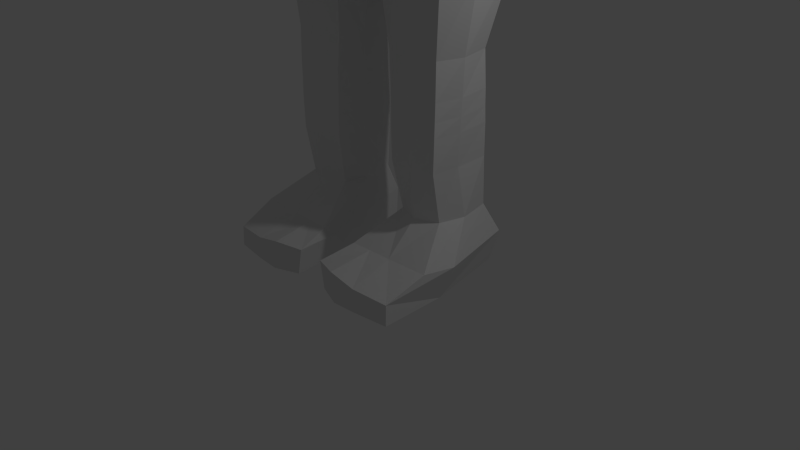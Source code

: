 # Source: lowpolycharacter1.blend  (saved by Blender 2.76.0; exported with 4.5.12 LTS)
import bpy
from mathutils import Matrix  # noqa: F401  (used for matrix-valued properties, if any)

bpy.ops.wm.read_factory_settings(use_empty=True)
scene = bpy.context.scene
scene.name = 'Scene'

# ---- collections
col_collection_1 = bpy.data.collections.new('Collection 1'); scene.collection.children.link(col_collection_1)

# ---- materials (node trees are filled in below, after node groups)
mat_material = bpy.data.materials.new('Material')
mat_material.alpha_threshold = 0.0
mat_material.use_transparent_shadow = False
mat_material.roughness = 0.5
mat_material.line_color = (0.0, 0.0, 0.0, 1.0)

# ---- material node trees

# ---- world
world_world = bpy.data.worlds.new('World'); scene.world = world_world
world_world.color = (0.05088, 0.05088, 0.05088)
world_world.use_sun_shadow = False
world_world.sun_shadow_jitter_overblur = 0.0
world_world.cycles.sampling_method = 'MANUAL'
world_world.cycles.sample_map_resolution = 256

# ---- cameras
cam_camera = bpy.data.cameras.new('Camera')
cam_camera.clip_end = 100.0
cam_camera.lens = 35.0
cam_camera.sensor_width = 32.0
cam_camera.sensor_height = 18.0
cam_camera.ortho_scale = 7.314
cam_camera.dof.focus_distance = 0.0
cam_camera.dof.aperture_fstop = 128.0

# ---- lights
light_lamp = bpy.data.lights.new('Lamp', 'POINT')
light_lamp.transmission_factor = 0.0
light_lamp.cutoff_distance = 30.0
light_lamp.energy = 100.0
light_lamp.shadow_buffer_clip_start = 1.001
light_lamp.shadow_soft_size = 0.1
light_lamp.shadow_maximum_resolution = 0.006
light_lamp.use_absolute_resolution = True
light_lamp.cycles.use_multiple_importance_sampling = False

# ---- meshes
me_cube = bpy.data.meshes.new('Cube')
me_cube.from_pydata([(1.146, 0.8986, 5.975), (1.107, -0.05894, 5.975), (1.46, 1.354, 8.297), (1.233, 0.02808, 8.297), (0.0, 1.212, 5.975), (0.0, -0.3023, 5.975), (0.0, 1.469, 8.297), (0.0, -0.3326, 8.297), (0.911, 1.0, 9.478), (0.911, 0.6078, 9.478), (0.0, 1.319, 9.281), (0.0, 0.7177, 9.281), (1.332, 0.9918, 4.399), (1.309, -0.2678, 4.399), (0.0, 1.265, 4.399), (0.0, -0.4767, 4.399), (0.1177, 1.212, 5.975), (0.1177, -0.3023, 5.975), (0.1404, 1.469, 8.297), (0.1404, -0.3326, 8.297), (0.1704, 1.324, 9.283), (0.1704, 0.8346, 9.283), (0.0, 1.265, 4.399), (0.0, -0.4767, 4.399), (1.35, 0.895, 3.709), (1.26, -0.1178, 3.709), (0.2839, 0.895, 3.709), (0.3424, -0.1352, 3.709), (1.165, 0.7059, 2.774), (1.165, -0.06881, 2.774), (0.4333, 0.7, 2.774), (0.4333, -0.0629, 2.774), (1.154, 0.7611, 1.477), (1.154, -0.09371, 1.477), (0.4802, 0.7611, 1.477), (0.4802, -0.09371, 1.477), (1.13, 0.9537, 0.01119), (1.378, -1.051, 0.01119), (0.5799, 0.9537, 0.01119), (0.2517, -1.012, 0.01119), (0.5517, 0.7839, 0.844), (0.5413, 0.01857, 0.844), (1.147, 0.7839, 0.844), (1.148, 0.01865, 0.8413), (0.56, 0.9616, 0.4611), (1.264, 0.9616, 0.4611), (0.1858, -1.003, 0.3631), (1.373, -1.038, 0.2766), (1.602, 1.353, 8.458), (1.601, 0.6227, 8.724), (1.47, 1.0, 9.484), (1.47, 0.6078, 9.484), (1.996, 1.115, 8.855), (1.996, 0.7451, 8.856), (1.954, 1.0, 9.339), (1.954, 0.6828, 9.302), (2.605, 1.115, 8.941), (2.605, 0.7451, 8.942), (2.562, 1.0, 9.283), (2.562, 0.6828, 9.247), (2.978, 1.115, 8.981), (2.978, 0.7451, 8.983), (2.988, 1.0, 9.253), (2.988, 0.6828, 9.217), (3.097, 1.115, 8.979), (3.097, 0.7451, 8.981), (3.107, 1.0, 9.251), (3.107, 0.6828, 9.214), (3.236, 1.115, 8.956), (3.236, 0.7451, 8.958), (3.247, 1.0, 9.228), (3.247, 0.6828, 9.191), (0.6662, 1.212, 5.975), (0.6662, -0.3023, 5.975), (0.8126, 1.41, 8.297), (0.8126, -0.257, 8.297), (0.5477, 1.159, 9.417), (0.5477, 0.7191, 9.417), (0.7432, 1.265, 4.399), (0.7432, -0.4767, 4.399), (0.8289, 1.0, 3.709), (0.8289, -0.3326, 3.709), (0.8257, 0.8155, 2.774), (0.8257, -0.1785, 2.774), (0.824, 0.7984, 1.477), (0.824, -0.131, 1.477), (0.9155, 0.9537, 0.01119), (0.9155, -1.125, 0.02395), (0.8516, -0.1039, 0.8413), (0.8578, 0.9065, 0.844), (0.8953, -1.111, 0.3152), (0.898, 0.9616, 0.4611), (1.194, 0.3748, 5.975), (1.46, 0.5035, 8.297), (0.911, 0.7831, 9.478), (1.436, 0.3019, 4.399), (0.0, 0.3019, 4.399), (0.0, 0.3019, 4.399), (0.1704, 1.054, 9.283), (1.442, 0.2631, 3.709), (0.192, 0.2631, 3.709), (1.27, 0.2659, 2.774), (0.3642, 0.2659, 2.774), (1.183, 0.2845, 1.477), (0.4508, 0.2845, 1.477), (1.372, -0.1934, 0.02299), (0.3305, -0.2017, 0.01119), (1.244, 0.3477, 0.844), (0.4495, 0.3477, 0.844), (1.526, -0.1189, 0.4611), (0.2412, -0.3993, 0.3561), (1.601, 0.8201, 8.488), (1.47, 0.7831, 9.484), (1.996, 0.8612, 8.739), (1.954, 0.7831, 9.401), (2.605, 0.8612, 8.825), (2.562, 0.7831, 9.346), (2.978, 0.8612, 8.865), (2.988, 0.7831, 9.316), (3.097, 0.8612, 8.863), (3.107, 0.7831, 9.314), (3.236, 0.8612, 8.84), (3.247, 0.7831, 9.291), (0.9155, -0.2008, 0.01119), (0.5477, 0.9158, 9.417), (0.0, -1.159, 10.86), (0.7822, 1.387, 10.86), (0.9856, -1.042, 10.86), (1.565, 0.4444, 10.86), (0.0, -1.424, 11.13), (1.442, 0.4444, 10.38), (0.7949, -0.9532, 10.38), (0.8203, 1.248, 10.38), (0.0, -1.201, 10.37), (0.0, 1.062, 9.978), (0.8584, 1.618, 11.66), (1.066, -0.8743, 11.66), (0.0, -0.9112, 9.373), (1.691, 0.4444, 11.66), (0.0, 1.789, 11.66), (0.7976, 0.8727, 9.98), (0.3672, -0.7944, 9.437), (0.09805, 0.7152, 13.9), (0.9803, 0.4444, 9.98), (0.0, 1.678, 11.21), (1.663, 0.4742, 11.13), (0.0, 1.481, 10.37), (0.1434, 0.7151, 9.747), (1.101, -0.9431, 11.13), (0.1434, 0.5812, 9.69), (0.1434, 0.8807, 9.817), (0.8319, 1.494, 11.13), (0.0, 1.541, 10.86), (0.0, 0.5102, 9.659), (0.0, 0.8777, 9.815), (0.0, -1.278, 11.66), (0.2793, -0.5542, 0.4717), (0.8772, -0.5373, 0.4744), (1.444, -0.5214, 0.4838), (0.5818, -1.136, 0.01119), (0.5293, -1.122, 0.396), (0.5608, -0.5463, 0.4743), (0.4685, -0.09112, 1.901), (1.166, -0.09112, 1.901), (1.166, 0.7486, 1.901), (0.4685, 0.7486, 1.901), (0.8246, 0.804, 1.901), (0.8246, -0.1465, 1.901), (0.4225, 0.2784, 1.901), (1.212, 0.2784, 1.901), (1.166, -0.08486, 2.095), (1.166, 0.7378, 2.095), (0.4679, -0.08486, 2.095), (0.4679, 0.7378, 2.095), (0.8248, 0.8066, 2.095), (0.8248, -0.1536, 2.095), (0.4095, 0.2756, 2.095), (1.225, 0.2756, 2.095), (1.17, -0.08143, 2.317), (1.17, 0.7292, 2.317), (0.4646, -0.08143, 2.317), (0.4646, 0.7292, 2.317), (0.8251, 0.8095, 2.317), (0.8251, -0.1617, 2.317), (0.3947, 0.2724, 2.317), (1.239, 0.2724, 2.317), (3.544, 1.088, 8.94), (3.544, 0.7583, 8.941), (3.554, 0.9853, 9.182), (3.554, 0.7027, 9.149), (3.544, 0.8617, 8.837), (3.554, 0.7921, 9.238), (3.88, 1.054, 8.93), (3.88, 0.7584, 8.931), (3.889, 0.9854, 9.172), (3.889, 0.7028, 9.14), (3.88, 0.8618, 8.827), (3.889, 0.7922, 9.228), (3.885, 0.7301, 9.037), (3.885, 1.001, 9.056), (1.382, 1.234, 7.735), (1.198, 0.02503, 7.735), (0.0, 1.388, 7.735), (0.0, -0.3071, 7.735), (0.148, -0.3071, 7.735), (0.148, 1.388, 7.735), (0.7767, 1.345, 7.735), (0.7767, -0.251, 7.735), (1.382, 0.4737, 7.735), (0.0, -0.1467, 6.721), (0.2292, -0.1467, 6.757), (0.6971, -0.1255, 6.757), (1.148, 0.4327, 6.757), (0.9982, 0.9052, 6.757), (1.022, -0.01451, 6.757), (0.0, 1.13, 6.757), (0.2292, 1.13, 6.757), (0.6971, 1.114, 6.757), (4.058, 0.8139, 8.624), (4.066, 0.6669, 8.772), (4.081, 0.6905, 9.441), (4.081, 0.5856, 9.271), (4.071, 0.9269, 9.071), (4.039, 0.9653, 8.759), (4.07, 0.6261, 9.026), (4.081, 0.789, 9.306), (4.899, 0.9215, 8.693), (1.373, 0.9797, 4.94), (0.0, 1.432, 4.956), (1.274, -0.2462, 4.956), (0.0, -0.4483, 4.956), (0.0, -0.4483, 4.956), (0.0, 1.432, 4.956), (0.7143, -0.4483, 4.956), (0.7143, 1.432, 4.956), (1.373, 0.3239, 4.956), (0.8607, 1.49, 12.65), (1.036, -0.6088, 12.67), (1.595, 0.4444, 12.65), (0.0, 1.801, 12.65), (0.0, -0.5853, 13.68), (0.0, -0.9117, 12.65), (0.09805, 0.2254, 13.9), (0.09805, 0.4444, 13.9), (0.0, 0.7096, 13.9), (0.0, 0.4049, 13.9), (0.0, 0.1085, 13.9), (0.7965, 0.4831, 13.72), (0.5787, -0.07538, 13.72), (0.0, 1.135, 13.68), (0.4353, 0.9308, 13.72), (0.0, -0.7179, 13.55), (0.8777, -0.2638, 13.56), (0.6804, 1.152, 13.58), (1.145, 0.4549, 13.58), (0.0, 1.328, 13.55), (0.0, -0.8054, 13.39), (0.9122, -0.3444, 13.39), (0.7574, 1.328, 13.39), (1.279, 0.4552, 13.39), (0.0, 1.475, 13.38), (0.5721, -0.941, 10.03), (1.137, 0.4513, 10.11), (0.0, -1.067, 9.997), (0.3512, -1.087, 11.13), (0.3457, -1.031, 11.66), (4.651, 0.912, 8.602), (4.659, 0.7649, 8.75), (4.674, 0.7885, 9.419), (4.674, 0.6836, 9.25), (4.663, 1.025, 9.05), (4.632, 1.015, 8.737), (4.663, 0.7242, 9.004), (4.674, 0.887, 9.284), (4.905, 0.8178, 8.798), (4.916, 0.8344, 9.27), (4.916, 0.7604, 9.15), (4.908, 1.001, 9.009), (4.886, 0.9945, 8.789), (4.908, 0.789, 8.977), (4.916, 0.9039, 9.175), (4.907, 0.8972, 8.938)], [], [(208, 93, 3, 201), (216, 16, 4, 215), (204, 19, 7, 203), (18, 6, 10, 20), (234, 227, 12, 78), (75, 3, 9, 77), (2, 8, 50, 48), (97, 23, 15, 96), (235, 229, 13, 95), (231, 230, 15, 23), (233, 231, 23, 79), (95, 13, 25, 99), (7, 19, 21, 11), (124, 98, 21, 77), (228, 232, 22, 14), (74, 18, 20, 76), (207, 75, 19, 204), (217, 72, 16, 216), (81, 27, 31, 83), (97, 22, 26, 100), (79, 23, 27, 81), (78, 12, 24, 80), (167, 162, 35, 85), (99, 25, 29, 101), (100, 26, 30, 102), (80, 24, 28, 82), (110, 44, 38, 106), (169, 163, 33, 103), (168, 165, 34, 104), (166, 164, 32, 84), (123, 87, 159, 39, 106), (91, 45, 36, 86), (160, 46, 39, 159), (105, 109, 47, 37), (103, 33, 43, 107), (85, 35, 41, 88), (84, 32, 42, 89), (104, 34, 40, 108), (158, 109, 107, 43), (161, 156, 46, 160), (89, 42, 45, 91), (108, 40, 44, 110), (111, 48, 52, 113), (93, 2, 48, 111), (9, 3, 49, 51), (94, 9, 51, 112), (55, 53, 57, 59), (51, 49, 53, 55), (112, 51, 55, 114), (48, 50, 54, 52), (56, 58, 62, 60), (114, 55, 59, 116), (52, 54, 58, 56), (113, 52, 56, 115), (63, 61, 65, 67), (115, 56, 60, 117), (59, 57, 61, 63), (116, 59, 63, 118), (120, 67, 71, 122), (118, 63, 67, 120), (60, 62, 66, 64), (117, 60, 64, 119), (122, 71, 189, 191), (64, 66, 70, 68), (119, 64, 68, 121), (67, 65, 69, 71), (40, 89, 91, 44), (47, 158, 157, 90), (34, 84, 89, 40), (33, 85, 88, 43), (47, 90, 87, 37), (44, 91, 86, 38), (105, 37, 87, 123), (165, 166, 84, 34), (26, 80, 82, 30), (163, 167, 85, 33), (22, 78, 80, 26), (13, 79, 81, 25), (25, 81, 83, 29), (213, 0, 72, 217), (201, 3, 75, 207), (2, 74, 76, 8), (94, 124, 77, 9), (229, 233, 79, 13), (19, 75, 77, 21), (232, 234, 78, 22), (8, 76, 124, 94), (36, 105, 123, 86), (65, 119, 121, 69), (70, 122, 191, 188), (61, 117, 119, 65), (62, 118, 120, 66), (66, 120, 122, 70), (58, 116, 118, 62), (57, 115, 117, 61), (53, 113, 115, 57), (54, 114, 116, 58), (50, 112, 114, 54), (8, 94, 112, 50), (3, 93, 111, 49), (49, 111, 113, 53), (41, 108, 110, 46, 156), (42, 107, 109, 45), (35, 104, 108, 41), (32, 103, 107, 42), (45, 109, 105, 36), (86, 123, 106, 38), (162, 168, 104, 35), (164, 169, 103, 32), (46, 110, 106, 39), (27, 100, 102, 31), (24, 99, 101, 28), (23, 97, 100, 27), (76, 20, 98, 124), (12, 95, 99, 24), (227, 235, 95, 12), (22, 97, 96, 14), (200, 2, 93, 208), (149, 147, 143, 141), (21, 98, 147, 149), (153, 149, 141, 137), (20, 10, 154, 150), (98, 20, 150, 147), (11, 21, 149, 153), (88, 41, 156, 161, 157), (43, 88, 157, 158), (90, 160, 159, 87), (90, 157, 161, 160), (171, 177, 169, 164), (172, 176, 168, 162), (170, 175, 167, 163), (173, 174, 166, 165), (174, 171, 164, 166), (176, 173, 165, 168), (177, 170, 163, 169), (175, 172, 162, 167), (183, 180, 172, 175), (185, 178, 170, 177), (184, 181, 173, 176), (182, 179, 171, 174), (181, 182, 174, 173), (178, 183, 175, 170), (180, 184, 176, 172), (179, 185, 177, 171), (28, 101, 185, 179), (31, 102, 184, 180), (29, 83, 183, 178), (30, 82, 182, 181), (82, 28, 179, 182), (102, 30, 181, 184), (101, 29, 178, 185), (83, 31, 180, 183), (190, 186, 192, 196), (191, 189, 195, 197), (68, 70, 188, 186), (121, 68, 186, 190), (69, 121, 190, 187), (71, 69, 187, 189), (195, 198, 224, 221), (199, 194, 225, 222), (186, 188, 194, 199, 192), (187, 190, 196, 193), (188, 191, 197, 194), (189, 187, 193, 198, 195), (194, 197, 220, 225), (193, 196, 218, 219), (213, 200, 208, 212), (214, 201, 207, 211), (2, 200, 206, 74), (74, 206, 205, 18), (211, 207, 204, 210), (210, 204, 203, 209), (18, 205, 202, 6), (212, 208, 201, 214), (92, 212, 214, 1), (17, 210, 209, 5), (73, 211, 210, 17), (1, 214, 211, 73), (0, 213, 212, 92), (200, 213, 217, 206), (206, 217, 216, 205), (205, 216, 215, 202), (222, 225, 273, 270), (219, 218, 266, 267), (223, 222, 270, 271), (218, 223, 271, 266), (198, 193, 219, 224), (197, 195, 221, 220), (196, 192, 223, 218), (192, 199, 222, 223), (0, 92, 235, 227), (16, 72, 234, 232), (1, 73, 233, 229), (4, 16, 232, 228), (73, 17, 231, 233), (17, 5, 230, 231), (92, 1, 229, 235), (72, 0, 227, 234), (143, 140, 132, 130, 262), (147, 150, 140, 143), (150, 154, 134, 140), (130, 132, 126, 128), (131, 130, 128, 127), (140, 134, 146, 132), (137, 141, 261, 263), (128, 126, 151, 145), (125, 127, 148, 264, 129), (132, 146, 152, 126), (133, 131, 127, 125), (151, 144, 139, 135), (129, 264, 265, 155), (127, 128, 145, 148), (126, 152, 144, 151), (155, 265, 136, 237, 241), (135, 139, 239, 236), (148, 145, 138, 136), (145, 151, 135, 138), (250, 249, 244, 142), (248, 247, 243, 242), (138, 135, 236, 238), (136, 138, 238, 237), (245, 246, 242, 243), (244, 245, 243, 142), (240, 248, 242, 246), (247, 250, 142, 243), (254, 253, 250, 247), (251, 252, 248, 240), (252, 254, 247, 248), (253, 255, 249, 250), (258, 260, 255, 253), (257, 259, 254, 252), (256, 257, 252, 251), (259, 258, 253, 254), (238, 236, 258, 259), (241, 237, 257, 256), (237, 238, 259, 257), (236, 239, 260, 258), (263, 261, 131, 133), (264, 148, 136, 265), (262, 130, 131, 261), (143, 262, 261, 141), (270, 273, 280, 277), (267, 266, 226, 274), (271, 270, 277, 278), (266, 271, 278, 226), (224, 219, 267, 272), (225, 220, 268, 273), (221, 224, 272, 269), (220, 221, 269, 268), (226, 278, 277, 281), (274, 226, 281, 279), (281, 277, 280, 275), (279, 281, 275, 276), (272, 267, 274, 279), (273, 268, 275, 280), (269, 272, 279, 276), (268, 269, 276, 275), (109, 158, 47)])
me_cube.materials.append(mat_material)
me_cube.use_remesh_preserve_volume = False
me_cube.use_remesh_preserve_attributes = False
me_cube.use_mirror_vertex_groups = False
me_cube.update()
arm_armature = bpy.data.armatures.new('Armature')  # bones are not reproduced

# ---- objects
ob_root = bpy.data.objects.new('root', arm_armature)
ob_character = bpy.data.objects.new('Character', me_cube)
ob_lamp = bpy.data.objects.new('Lamp', light_lamp)
ob_camera = bpy.data.objects.new('Camera', cam_camera)

# ---- transforms, parenting, visibility, modifiers, constraints
ob_root.location = (0.01529, -3.593, 4.547)
ob_root.scale = (2.026, 2.026, 2.026)
ob_root.show_in_front = True
ob_root.lineart.crease_threshold = 0.0
ob_character.location = (0.0, 0.0, 0.0)
ob_character.lock_rotations_4d = False
ob_character.empty_display_type = 'ARROWS'
ob_character.lineart.crease_threshold = 0.0
_m = ob_character.modifiers.new('Mirror', 'MIRROR')
_m.use_clip = True
ob_lamp.location = (4.076, 1.005, 5.904)
ob_lamp.rotation_euler = (0.6503, 0.05522, 1.866)
ob_lamp.lock_rotations_4d = False
ob_lamp.empty_display_type = 'ARROWS'
ob_lamp.color = (0.0, 0.0, 0.0, 0.0)
ob_lamp.lineart.crease_threshold = 0.0
ob_camera.location = (7.481, -6.508, 5.344)
ob_camera.rotation_euler = (1.109, 0.01082, 0.8149)
ob_camera.lock_rotations_4d = False
ob_camera.empty_display_type = 'ARROWS'
ob_camera.color = (0.0, 0.0, 0.0, 0.0)
ob_camera.display_type = 'WIRE'
ob_camera.lineart.crease_threshold = 0.0

# ---- collection membership
col_collection_1.objects.link(ob_root)
col_collection_1.objects.link(ob_character)
col_collection_1.objects.link(ob_lamp)
col_collection_1.objects.link(ob_camera)

# ---- scene / render settings (as saved in the file)
scene.camera = ob_camera
scene.frame_start = 1; scene.frame_end = 250; scene.frame_set(1)
scene.render.engine = 'BLENDER_EEVEE_NEXT'
scene.render.resolution_percentage = 50
scene.render.dither_intensity = 0.0
scene.cycles.use_denoising = False
scene.cycles.samples = 10
scene.cycles.sampling_pattern = 'TABULATED_SOBOL'
scene.cycles.light_sampling_threshold = 0.0
scene.cycles.use_adaptive_sampling = False
scene.cycles.use_light_tree = False
scene.cycles.blur_glossy = 0.0
scene.cycles.pixel_filter_type = 'GAUSSIAN'
scene.cycles.sample_clamp_indirect = 0.0
scene.view_settings.view_transform = 'Standard'
bpy.context.view_layer.update()
